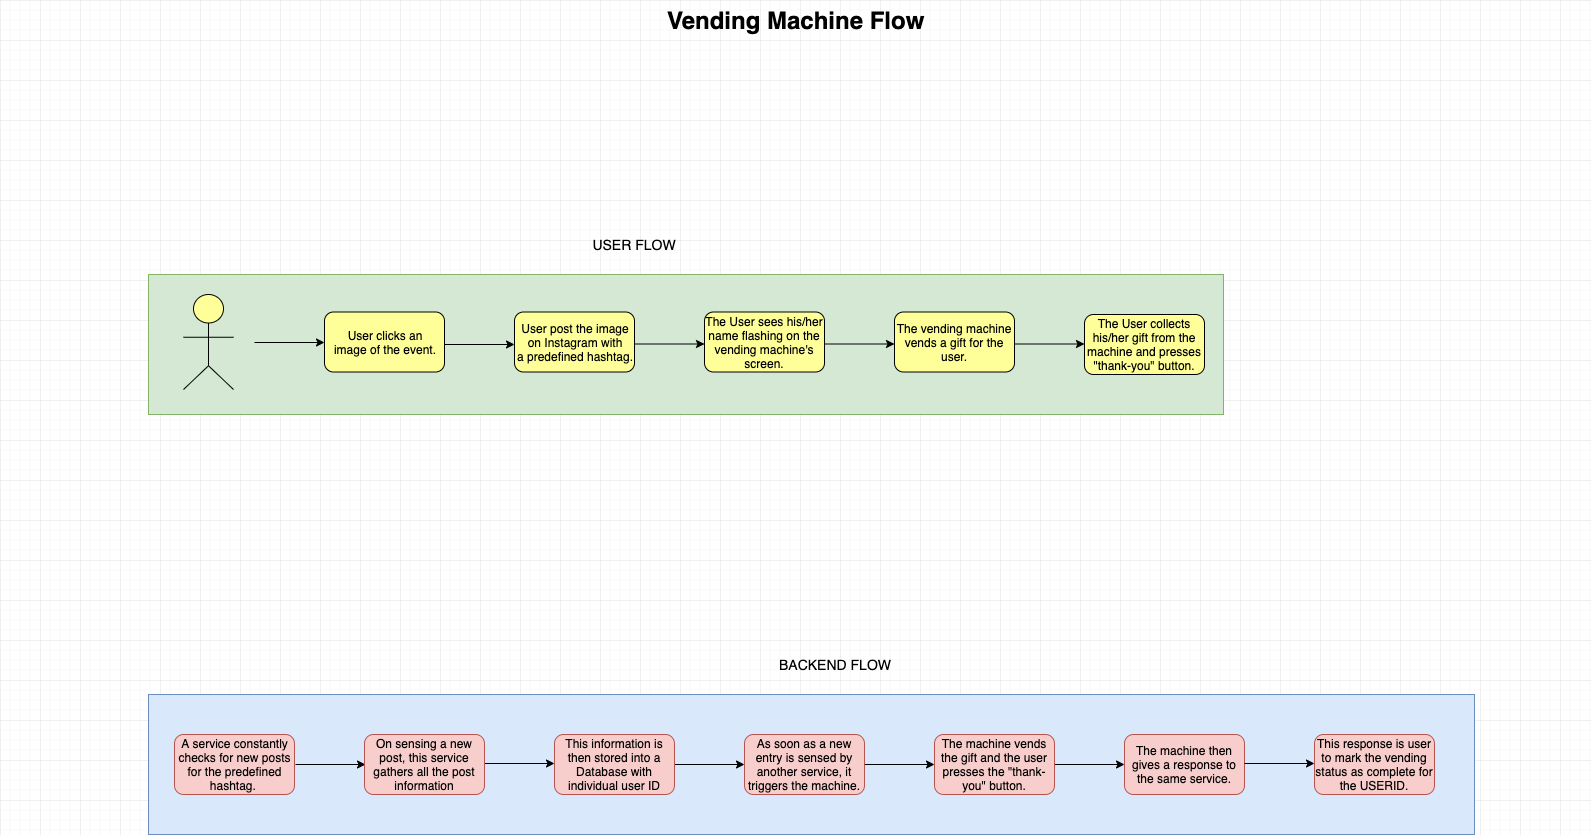

The diagram above was exported from draw.io. Its source (the exported page's mxGraphModel, read from the mxfile embedded in the PNG):
<mxGraphModel dx="932" dy="600" grid="1" gridSize="10" guides="1" tooltips="1" connect="1" arrows="1" fold="1" page="1" pageScale="1.5" pageWidth="1169" pageHeight="826" background="none" math="0" shadow="0">
  <root>
    <mxCell id="0" style=";html=1;" />
    <mxCell id="1" style=";html=1;" parent="0" />
    <mxCell id="6eae4fabf1afb631-34" value="" style="whiteSpace=wrap;html=1;strokeColor=#82b366;strokeWidth=1;fillColor=#d5e8d4;fontSize=14;" parent="1" vertex="1">
      <mxGeometry x="214" y="300" width="1075" height="140" as="geometry" />
    </mxCell>
    <mxCell id="6eae4fabf1afb631-29" value="BACKEND FLOW" style="text;html=1;strokeColor=none;fillColor=none;align=center;verticalAlign=middle;whiteSpace=wrap;fontSize=14;" parent="1" vertex="1">
      <mxGeometry x="780" y="680" width="240" height="20" as="geometry" />
    </mxCell>
    <mxCell id="6eae4fabf1afb631-31" value="USER FLOW" style="text;html=1;strokeColor=none;fillColor=none;align=center;verticalAlign=middle;whiteSpace=wrap;fontSize=14;" parent="1" vertex="1">
      <mxGeometry x="580" y="260" width="240" height="20" as="geometry" />
    </mxCell>
    <mxCell id="6eae4fabf1afb631-32" value="" style="html=1;whiteSpace=wrap;fillColor=#FFFF99;strokeColor=#000000;shape=mxgraph.archimate3.actor;fontSize=14;" parent="1" vertex="1">
      <mxGeometry x="249" y="320" width="50" height="95" as="geometry" />
    </mxCell>
    <mxCell id="6eae4fabf1afb631-37" value="Vending Machine Flow" style="text;strokeColor=none;fillColor=none;html=1;fontSize=24;fontStyle=1;verticalAlign=middle;align=center;" parent="1" vertex="1">
      <mxGeometry x="80" y="40" width="1590" height="40" as="geometry" />
    </mxCell>
    <mxCell id="hQGS4-R58yvyUSZ26gPX-2" value="" style="rounded=1;whiteSpace=wrap;html=1;fillColor=#FFFF99;" vertex="1" parent="1">
      <mxGeometry x="390" y="337.5" width="120" height="60" as="geometry" />
    </mxCell>
    <mxCell id="hQGS4-R58yvyUSZ26gPX-3" value="" style="endArrow=classic;html=1;" edge="1" parent="1">
      <mxGeometry width="50" height="50" relative="1" as="geometry">
        <mxPoint x="320" y="368" as="sourcePoint" />
        <mxPoint x="390" y="368" as="targetPoint" />
        <Array as="points" />
      </mxGeometry>
    </mxCell>
    <mxCell id="hQGS4-R58yvyUSZ26gPX-4" value="User clicks an&lt;br&gt;image of the event." style="text;html=1;strokeColor=none;fillColor=none;align=center;verticalAlign=middle;whiteSpace=wrap;rounded=0;" vertex="1" parent="1">
      <mxGeometry x="390" y="337.5" width="120" height="60" as="geometry" />
    </mxCell>
    <mxCell id="hQGS4-R58yvyUSZ26gPX-5" value="" style="endArrow=classic;html=1;" edge="1" parent="1">
      <mxGeometry width="50" height="50" relative="1" as="geometry">
        <mxPoint x="510" y="370" as="sourcePoint" />
        <mxPoint x="580" y="370" as="targetPoint" />
        <Array as="points" />
      </mxGeometry>
    </mxCell>
    <mxCell id="hQGS4-R58yvyUSZ26gPX-7" value="" style="rounded=1;whiteSpace=wrap;html=1;fillColor=#FFFF99;" vertex="1" parent="1">
      <mxGeometry x="580" y="337.5" width="120" height="60" as="geometry" />
    </mxCell>
    <mxCell id="hQGS4-R58yvyUSZ26gPX-8" value="User post the image&lt;br&gt;on Instagram with&lt;br&gt;a predefined hashtag." style="text;html=1;strokeColor=none;fillColor=none;align=center;verticalAlign=middle;whiteSpace=wrap;rounded=0;" vertex="1" parent="1">
      <mxGeometry x="580" y="337.5" width="120" height="60" as="geometry" />
    </mxCell>
    <mxCell id="hQGS4-R58yvyUSZ26gPX-9" value="" style="rounded=1;whiteSpace=wrap;html=1;fillColor=#FFFF99;" vertex="1" parent="1">
      <mxGeometry x="770" y="337.5" width="120" height="60" as="geometry" />
    </mxCell>
    <mxCell id="hQGS4-R58yvyUSZ26gPX-10" value="" style="endArrow=classic;html=1;" edge="1" parent="1">
      <mxGeometry width="50" height="50" relative="1" as="geometry">
        <mxPoint x="700" y="369.5" as="sourcePoint" />
        <mxPoint x="770" y="369.5" as="targetPoint" />
        <Array as="points" />
      </mxGeometry>
    </mxCell>
    <mxCell id="hQGS4-R58yvyUSZ26gPX-11" value="The User sees his/her name flashing on the vending machine's screen." style="text;html=1;strokeColor=none;fillColor=none;align=center;verticalAlign=middle;whiteSpace=wrap;rounded=0;" vertex="1" parent="1">
      <mxGeometry x="770" y="337.5" width="120" height="60" as="geometry" />
    </mxCell>
    <mxCell id="hQGS4-R58yvyUSZ26gPX-12" value="" style="rounded=1;whiteSpace=wrap;html=1;fillColor=#FFFF99;" vertex="1" parent="1">
      <mxGeometry x="960" y="337.5" width="120" height="60" as="geometry" />
    </mxCell>
    <mxCell id="hQGS4-R58yvyUSZ26gPX-13" value="" style="endArrow=classic;html=1;" edge="1" parent="1">
      <mxGeometry width="50" height="50" relative="1" as="geometry">
        <mxPoint x="890" y="369.5" as="sourcePoint" />
        <mxPoint x="960" y="369.5" as="targetPoint" />
        <Array as="points" />
      </mxGeometry>
    </mxCell>
    <mxCell id="hQGS4-R58yvyUSZ26gPX-14" value="The vending machine vends a gift for the user." style="text;html=1;strokeColor=none;fillColor=none;align=center;verticalAlign=middle;whiteSpace=wrap;rounded=0;" vertex="1" parent="1">
      <mxGeometry x="960" y="337.5" width="120" height="60" as="geometry" />
    </mxCell>
    <mxCell id="hQGS4-R58yvyUSZ26gPX-18" value="" style="rounded=1;whiteSpace=wrap;html=1;fillColor=#FFFF99;" vertex="1" parent="1">
      <mxGeometry x="1150" y="340" width="120" height="60" as="geometry" />
    </mxCell>
    <mxCell id="hQGS4-R58yvyUSZ26gPX-20" value="" style="endArrow=classic;html=1;" edge="1" parent="1">
      <mxGeometry width="50" height="50" relative="1" as="geometry">
        <mxPoint x="1080" y="369.5" as="sourcePoint" />
        <mxPoint x="1150" y="369.5" as="targetPoint" />
        <Array as="points" />
      </mxGeometry>
    </mxCell>
    <mxCell id="hQGS4-R58yvyUSZ26gPX-23" value="The User collects his/her gift from the machine and presses &quot;thank-you&quot; button." style="text;html=1;strokeColor=none;fillColor=none;align=center;verticalAlign=middle;whiteSpace=wrap;rounded=0;" vertex="1" parent="1">
      <mxGeometry x="1150" y="340" width="120" height="60" as="geometry" />
    </mxCell>
    <mxCell id="hQGS4-R58yvyUSZ26gPX-28" value="" style="whiteSpace=wrap;html=1;strokeColor=#6c8ebf;strokeWidth=1;fillColor=#dae8fc;fontSize=14;" vertex="1" parent="1">
      <mxGeometry x="214" y="720" width="1326" height="140" as="geometry" />
    </mxCell>
    <mxCell id="hQGS4-R58yvyUSZ26gPX-29" value="" style="rounded=1;whiteSpace=wrap;html=1;fillColor=#f8cecc;strokeColor=#b85450;" vertex="1" parent="1">
      <mxGeometry x="240" y="760" width="120" height="60" as="geometry" />
    </mxCell>
    <mxCell id="hQGS4-R58yvyUSZ26gPX-30" value="A service constantly checks for new posts for the predefined hashtag.&amp;nbsp;" style="text;html=1;strokeColor=none;fillColor=none;align=center;verticalAlign=middle;whiteSpace=wrap;rounded=0;" vertex="1" parent="1">
      <mxGeometry x="240" y="760" width="121" height="60" as="geometry" />
    </mxCell>
    <mxCell id="hQGS4-R58yvyUSZ26gPX-31" value="" style="endArrow=classic;html=1;" edge="1" parent="1">
      <mxGeometry width="50" height="50" relative="1" as="geometry">
        <mxPoint x="1120" y="790" as="sourcePoint" />
        <mxPoint x="1190" y="790" as="targetPoint" />
        <Array as="points" />
      </mxGeometry>
    </mxCell>
    <mxCell id="hQGS4-R58yvyUSZ26gPX-32" value="" style="endArrow=classic;html=1;" edge="1" parent="1">
      <mxGeometry width="50" height="50" relative="1" as="geometry">
        <mxPoint x="930" y="790" as="sourcePoint" />
        <mxPoint x="1000" y="790" as="targetPoint" />
        <Array as="points" />
      </mxGeometry>
    </mxCell>
    <mxCell id="hQGS4-R58yvyUSZ26gPX-33" value="" style="endArrow=classic;html=1;" edge="1" parent="1">
      <mxGeometry width="50" height="50" relative="1" as="geometry">
        <mxPoint x="740" y="790" as="sourcePoint" />
        <mxPoint x="810" y="790" as="targetPoint" />
        <Array as="points" />
      </mxGeometry>
    </mxCell>
    <mxCell id="hQGS4-R58yvyUSZ26gPX-34" value="" style="endArrow=classic;html=1;" edge="1" parent="1">
      <mxGeometry width="50" height="50" relative="1" as="geometry">
        <mxPoint x="550" y="789" as="sourcePoint" />
        <mxPoint x="620" y="789" as="targetPoint" />
        <Array as="points" />
      </mxGeometry>
    </mxCell>
    <mxCell id="hQGS4-R58yvyUSZ26gPX-35" value="" style="endArrow=classic;html=1;" edge="1" parent="1">
      <mxGeometry width="50" height="50" relative="1" as="geometry">
        <mxPoint x="361" y="790" as="sourcePoint" />
        <mxPoint x="431" y="790" as="targetPoint" />
        <Array as="points" />
      </mxGeometry>
    </mxCell>
    <mxCell id="hQGS4-R58yvyUSZ26gPX-41" value="" style="rounded=1;whiteSpace=wrap;html=1;fillColor=#f8cecc;strokeColor=#b85450;" vertex="1" parent="1">
      <mxGeometry x="620" y="760" width="120" height="60" as="geometry" />
    </mxCell>
    <mxCell id="hQGS4-R58yvyUSZ26gPX-42" value="" style="rounded=1;whiteSpace=wrap;html=1;fillColor=#f8cecc;strokeColor=#b85450;" vertex="1" parent="1">
      <mxGeometry x="810" y="760" width="120" height="60" as="geometry" />
    </mxCell>
    <mxCell id="hQGS4-R58yvyUSZ26gPX-43" value="" style="rounded=1;whiteSpace=wrap;html=1;fillColor=#f8cecc;strokeColor=#b85450;" vertex="1" parent="1">
      <mxGeometry x="1380" y="760" width="120" height="60" as="geometry" />
    </mxCell>
    <mxCell id="hQGS4-R58yvyUSZ26gPX-44" value="" style="rounded=1;whiteSpace=wrap;html=1;fillColor=#f8cecc;strokeColor=#b85450;" vertex="1" parent="1">
      <mxGeometry x="1190" y="760" width="120" height="60" as="geometry" />
    </mxCell>
    <mxCell id="hQGS4-R58yvyUSZ26gPX-45" value="" style="rounded=1;whiteSpace=wrap;html=1;fillColor=#f8cecc;strokeColor=#b85450;" vertex="1" parent="1">
      <mxGeometry x="1000" y="760" width="120" height="60" as="geometry" />
    </mxCell>
    <mxCell id="hQGS4-R58yvyUSZ26gPX-46" value="" style="rounded=1;whiteSpace=wrap;html=1;fillColor=#f8cecc;strokeColor=#b85450;" vertex="1" parent="1">
      <mxGeometry x="430" y="760" width="120" height="60" as="geometry" />
    </mxCell>
    <mxCell id="hQGS4-R58yvyUSZ26gPX-47" value="On sensing a new post, this service gathers all the post information" style="text;html=1;strokeColor=none;fillColor=none;align=center;verticalAlign=middle;whiteSpace=wrap;rounded=0;" vertex="1" parent="1">
      <mxGeometry x="430" y="760" width="120" height="60" as="geometry" />
    </mxCell>
    <mxCell id="hQGS4-R58yvyUSZ26gPX-48" value="The machine then gives a response to the same service." style="text;html=1;strokeColor=none;fillColor=none;align=center;verticalAlign=middle;whiteSpace=wrap;rounded=0;" vertex="1" parent="1">
      <mxGeometry x="1190" y="760" width="120" height="60" as="geometry" />
    </mxCell>
    <mxCell id="hQGS4-R58yvyUSZ26gPX-49" value="As soon as a new entry is sensed by another service, it triggers the machine." style="text;html=1;strokeColor=none;fillColor=none;align=center;verticalAlign=middle;whiteSpace=wrap;rounded=0;" vertex="1" parent="1">
      <mxGeometry x="810" y="760" width="120" height="60" as="geometry" />
    </mxCell>
    <mxCell id="hQGS4-R58yvyUSZ26gPX-50" value="This information is then stored into a Database with individual user ID" style="text;html=1;strokeColor=none;fillColor=none;align=center;verticalAlign=middle;whiteSpace=wrap;rounded=0;" vertex="1" parent="1">
      <mxGeometry x="620" y="760" width="120" height="60" as="geometry" />
    </mxCell>
    <mxCell id="hQGS4-R58yvyUSZ26gPX-51" value="The machine vends the gift and the user presses the &quot;thank-you&quot; button." style="text;html=1;strokeColor=none;fillColor=none;align=center;verticalAlign=middle;whiteSpace=wrap;rounded=0;" vertex="1" parent="1">
      <mxGeometry x="1000" y="760" width="120" height="60" as="geometry" />
    </mxCell>
    <mxCell id="hQGS4-R58yvyUSZ26gPX-52" value="" style="endArrow=classic;html=1;" edge="1" parent="1">
      <mxGeometry width="50" height="50" relative="1" as="geometry">
        <mxPoint x="1310" y="789" as="sourcePoint" />
        <mxPoint x="1380" y="789" as="targetPoint" />
        <Array as="points" />
      </mxGeometry>
    </mxCell>
    <mxCell id="hQGS4-R58yvyUSZ26gPX-53" value="This response is user to mark the vending status as complete for the USERID." style="text;html=1;strokeColor=none;fillColor=none;align=center;verticalAlign=middle;whiteSpace=wrap;rounded=0;" vertex="1" parent="1">
      <mxGeometry x="1380" y="760" width="120" height="60" as="geometry" />
    </mxCell>
  </root>
</mxGraphModel>